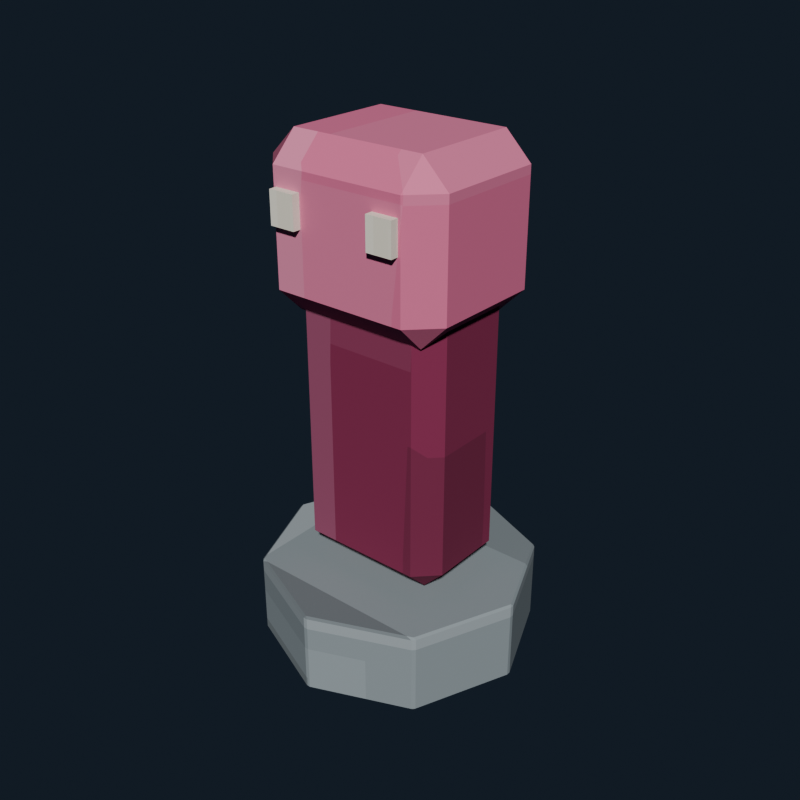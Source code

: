 # Source: mascot_statue.blend  (saved by Blender 5.2.44; exported with 4.5.12 LTS)
import bpy
from mathutils import Matrix  # noqa: F401  (used for matrix-valued properties, if any)

bpy.ops.wm.read_factory_settings(use_empty=True)
scene = bpy.context.scene
scene.name = 'Scene'

# ---- collections
col_collection = bpy.data.collections.new('Collection'); scene.collection.children.link(col_collection)

# ---- images (referenced by path relative to the original .blend; pixels are not part of the script)
import os
ASSET_DIR = os.environ.get("B2B_ASSET_DIR", "")  # directory of the original .blend (textures are referenced by path, not embedded)
HERE = os.path.dirname(os.path.abspath(__file__))  # packed textures are extracted next to this script under _unpacked/

def load_image(name, relpath, width, height, colorspace="sRGB"):
    """Load a texture the original file referenced (path relative to the .blend, or extracted next to this script)."""
    p = next((c for c in (os.path.join(HERE, relpath), os.path.join(ASSET_DIR, relpath)) if relpath and os.path.exists(c)), "")
    if p:
        img = bpy.data.images.load(p, check_existing=True)
        img.name = name
    else:  # same state as the original file: an image datablock whose file is absent (Cycles renders it pink)
        img = bpy.data.images.new(name, width, height)
        img.source = "FILE"
        img.filepath = "//" + (relpath or name)
    img.colorspace_settings.name = colorspace
    return img
img_mascot_statue_pixel_atlas = load_image('mascot_statue_pixel_atlas', '_unpacked/mascot_statue_pixel_atlas.9a39ce30.png', 192, 16, 'sRGB')

# ---- materials (node trees are filled in below, after node groups)
mat_mascot_statue_pixel_paint = bpy.data.materials.new('Mascot Statue pixel paint')

# ---- material node trees
mat_mascot_statue_pixel_paint.use_nodes = True; mat_mascot_statue_pixel_paint.node_tree.nodes.clear()
_N = mat_mascot_statue_pixel_paint.node_tree.nodes; _L = mat_mascot_statue_pixel_paint.node_tree.links
n0 = _N.new('ShaderNodeBsdfPrincipled'); n0.name = 'Principled BSDF'; n0.location = (-200, 100)
n0.inputs[1].default_value = 0.06
n0.inputs[2].default_value = 0.88
n0.inputs[10].default_value = 0.005
n1 = _N.new('ShaderNodeOutputMaterial'); n1.name = 'Material Output'; n1.location = (200, 100)
n2 = _N.new('ShaderNodeTexImage'); n2.name = 'Image Texture'; n2.location = (0, 0)
n2.image = img_mascot_statue_pixel_atlas
n2.interpolation = 'Closest'
_L.new(n0.outputs[0], n1.inputs[0])
_L.new(n2.outputs[0], n0.inputs[0])
n1.is_active_output = True

# ---- world
world_world = bpy.data.worlds.new('World'); scene.world = world_world
world_world.use_nodes = True; world_world.node_tree.nodes.clear()
_N = world_world.node_tree.nodes; _L = world_world.node_tree.links
n0 = _N.new('ShaderNodeOutputWorld'); n0.name = 'World Output'; n0.location = (200, 100)
n1 = _N.new('ShaderNodeBackground'); n1.name = 'Background'; n1.location = (-200, 100)
n1.inputs[0].default_value = (0.04314, 0.06275, 0.09412, 1.0)
n1.inputs[1].default_value = 0.36
_L.new(n1.outputs[0], n0.inputs[0])
n0.is_active_output = True
world_world.color = (0.05088, 0.05088, 0.05088)
world_world.sun_shadow_jitter_overblur = 0.0

# ---- meshes
me_cylinder = bpy.data.meshes.new('Cylinder')
me_cylinder.from_pydata([(0.0, 0.5113, -0.16), (-0.007391, 0.5169, -0.152), (0.007391, 0.5169, -0.152), (0.0, 0.5113, 0.16), (0.007391, 0.5169, 0.152), (-0.007391, 0.5169, 0.152), (0.3616, 0.3616, -0.16), (0.3603, 0.3708, -0.152), (0.3708, 0.3603, -0.152), (0.3616, 0.3616, 0.16), (0.3708, 0.3603, 0.152), (0.3603, 0.3708, 0.152), (0.5113, 0.0, -0.16), (0.5169, 0.007391, -0.152), (0.5169, -0.007391, -0.152), (0.5113, 0.0, 0.16), (0.5169, -0.007391, 0.152), (0.5169, 0.007391, 0.152), (0.3616, -0.3616, -0.16), (0.3708, -0.3603, -0.152), (0.3603, -0.3708, -0.152), (0.3616, -0.3616, 0.16), (0.3603, -0.3708, 0.152), (0.3708, -0.3603, 0.152), (0.0, -0.5113, -0.16), (0.007391, -0.5169, -0.152), (-0.007391, -0.5169, -0.152), (0.0, -0.5113, 0.16), (-0.007391, -0.5169, 0.152), (0.007391, -0.5169, 0.152), (-0.3616, -0.3616, -0.16), (-0.3603, -0.3708, -0.152), (-0.3708, -0.3603, -0.152), (-0.3616, -0.3616, 0.16), (-0.3708, -0.3603, 0.152), (-0.3603, -0.3708, 0.152), (-0.5113, 0.0, -0.16), (-0.5169, -0.007391, -0.152), (-0.5169, 0.007391, -0.152), (-0.5113, 0.0, 0.16), (-0.5169, 0.007391, 0.152), (-0.5169, -0.007391, 0.152), (-0.3616, 0.3616, -0.16), (-0.3708, 0.3603, -0.152), (-0.3603, 0.3708, -0.152), (-0.3616, 0.3616, 0.16), (-0.3603, 0.3708, 0.152), (-0.3708, 0.3603, 0.152)], [], [(0, 1, 2), (3, 4, 5), (6, 7, 8), (9, 10, 11), (12, 13, 14), (15, 16, 17), (18, 19, 20), (21, 22, 23), (24, 25, 26), (27, 28, 29), (30, 31, 32), (33, 34, 35), (36, 37, 38), (39, 40, 41), (42, 43, 44), (45, 46, 47), (2, 7, 6, 0), (11, 4, 3, 9), (1, 5, 4, 2), (10, 8, 7, 11), (8, 13, 12, 6), (17, 10, 9, 15), (16, 14, 13, 17), (14, 19, 18, 12), (23, 16, 15, 21), (22, 20, 19, 23), (20, 25, 24, 18), (29, 22, 21, 27), (28, 26, 25, 29), (26, 31, 30, 24), (35, 28, 27, 33), (34, 32, 31, 35), (32, 37, 36, 30), (41, 34, 33, 39), (40, 38, 37, 41), (38, 43, 42, 36), (47, 40, 39, 45), (46, 44, 43, 47), (44, 1, 0, 42), (5, 46, 45, 3), (0, 6, 12, 18, 24, 30, 36, 42), (2, 4, 11, 7), (44, 46, 5, 1), (9, 3, 45, 39, 33, 27, 21, 15), (8, 10, 17, 13), (14, 16, 23, 19), (20, 22, 29, 25), (26, 28, 35, 31), (32, 34, 41, 37), (38, 40, 47, 43)])
_uv = me_cylinder.uv_layers.new(name='UVMap')
_uv.uv.foreach_set('vector', [0.3102, 0.4875, 0.31, 0.4898, 0.3105, 0.4898, 0.2731, 0.4875, 0.2734, 0.4898, 0.2729, 0.4898, 0.3226, 0.426, 0.3225, 0.4298, 0.3229, 0.4255, 0.2855, 0.426, 0.2858, 0.4255, 0.2855, 0.4298, 0.3277, 0.2775, 0.3279, 0.2805, 0.3279, 0.2745, 0.2906, 0.2775, 0.2908, 0.2745, 0.2908, 0.2805, 0.3226, 0.129, 0.3229, 0.1295, 0.3225, 0.1252, 0.2855, 0.129, 0.2855, 0.1252, 0.2858, 0.1295, 0.3102, 0.06746, 0.3105, 0.06516, 0.31, 0.06516, 0.2731, 0.06746, 0.2729, 0.06516, 0.2734, 0.06516, 0.2978, 0.129, 0.2979, 0.1252, 0.2975, 0.1295, 0.2607, 0.129, 0.2604, 0.1295, 0.2608, 0.1252, 0.2927, 0.2775, 0.2925, 0.2745, 0.2925, 0.2805, 0.2556, 0.2775, 0.2554, 0.2805, 0.2554, 0.2745, 0.2978, 0.426, 0.2975, 0.4255, 0.2979, 0.4298, 0.2607, 0.426, 0.2608, 0.4298, 0.2604, 0.4255, 0.3105, 0.4898, 0.3225, 0.4298, 0.3226, 0.426, 0.3102, 0.4875, 0.2855, 0.4298, 0.2734, 0.4898, 0.2731, 0.4875, 0.2855, 0.426, 0.2548, 0.5111, 0.2548, 0.9339, 0.2546, 0.9339, 0.2546, 0.5111, 0.3193, 0.9339, 0.3193, 0.5111, 0.3197, 0.5111, 0.3197, 0.9339, 0.3229, 0.4255, 0.3279, 0.2805, 0.3277, 0.2775, 0.3226, 0.426, 0.2908, 0.2805, 0.2858, 0.4255, 0.2855, 0.426, 0.2906, 0.2775, 0.31, 0.9339, 0.31, 0.5111, 0.3104, 0.5111, 0.3104, 0.9339, 0.3279, 0.2745, 0.3229, 0.1295, 0.3226, 0.129, 0.3277, 0.2775, 0.2858, 0.1295, 0.2908, 0.2745, 0.2906, 0.2775, 0.2855, 0.129, 0.3008, 0.9339, 0.3008, 0.5111, 0.3011, 0.5111, 0.3011, 0.9339, 0.3225, 0.1252, 0.3105, 0.06516, 0.3102, 0.06746, 0.3226, 0.129, 0.2734, 0.06516, 0.2855, 0.1252, 0.2855, 0.129, 0.2731, 0.06746, 0.2915, 0.9339, 0.2915, 0.5111, 0.2919, 0.5111, 0.2919, 0.9339, 0.31, 0.06516, 0.2979, 0.1252, 0.2978, 0.129, 0.3102, 0.06746, 0.2608, 0.1252, 0.2729, 0.06516, 0.2731, 0.06746, 0.2607, 0.129, 0.2822, 0.9339, 0.2822, 0.5111, 0.2826, 0.5111, 0.2826, 0.9339, 0.2975, 0.1295, 0.2925, 0.2745, 0.2927, 0.2775, 0.2978, 0.129, 0.2554, 0.2745, 0.2604, 0.1295, 0.2607, 0.129, 0.2556, 0.2775, 0.2729, 0.9339, 0.2729, 0.5111, 0.2733, 0.5111, 0.2733, 0.9339, 0.2925, 0.2805, 0.2975, 0.4255, 0.2978, 0.426, 0.2927, 0.2775, 0.2604, 0.4255, 0.2554, 0.2805, 0.2556, 0.2775, 0.2607, 0.426, 0.2637, 0.9339, 0.2637, 0.5111, 0.264, 0.5111, 0.264, 0.9339, 0.2979, 0.4298, 0.31, 0.4898, 0.3102, 0.4875, 0.2978, 0.426, 0.2729, 0.4898, 0.2608, 0.4298, 0.2607, 0.426, 0.2731, 0.4875, 0.3102, 0.4875, 0.3226, 0.426, 0.3277, 0.2775, 0.3226, 0.129, 0.3102, 0.06746, 0.2978, 0.129, 0.2927, 0.2775, 0.2978, 0.426, 0.3286, 0.5111, 0.3286, 0.9339, 0.3197, 0.9339, 0.3197, 0.5111, 0.2637, 0.5111, 0.2637, 0.9339, 0.2548, 0.9339, 0.2548, 0.5111, 0.2855, 0.426, 0.2731, 0.4875, 0.2607, 0.426, 0.2556, 0.2775, 0.2607, 0.129, 0.2731, 0.06746, 0.2855, 0.129, 0.2906, 0.2775, 0.3193, 0.5111, 0.3193, 0.9339, 0.3104, 0.9339, 0.3104, 0.5111, 0.31, 0.5111, 0.31, 0.9339, 0.3011, 0.9339, 0.3011, 0.5111, 0.3008, 0.5111, 0.3008, 0.9339, 0.2919, 0.9339, 0.2919, 0.5111, 0.2915, 0.5111, 0.2915, 0.9339, 0.2826, 0.9339, 0.2826, 0.5111, 0.2822, 0.5111, 0.2822, 0.9339, 0.2733, 0.9339, 0.2733, 0.5111, 0.2729, 0.5111, 0.2729, 0.9339, 0.264, 0.9339, 0.264, 0.5111])
me_cylinder.materials.append(mat_mascot_statue_pixel_paint)
me_cylinder.update()
me_cube = bpy.data.meshes.new('Cube')
me_cube.from_pydata([(-0.23, -0.14, -0.55), (-0.23, -0.22, -0.47), (-0.31, -0.14, -0.47), (-0.23, -0.22, 0.47), (-0.23, -0.14, 0.55), (-0.31, -0.14, 0.47), (-0.23, 0.14, -0.55), (-0.31, 0.14, -0.47), (-0.23, 0.22, -0.47), (-0.23, 0.14, 0.55), (-0.23, 0.22, 0.47), (-0.31, 0.14, 0.47), (0.23, -0.14, -0.55), (0.31, -0.14, -0.47), (0.23, -0.22, -0.47), (0.23, -0.14, 0.55), (0.23, -0.22, 0.47), (0.31, -0.14, 0.47), (0.23, 0.14, -0.55), (0.23, 0.22, -0.47), (0.31, 0.14, -0.47), (0.23, 0.14, 0.55), (0.31, 0.14, 0.47), (0.23, 0.22, 0.47)], [], [(0, 1, 2), (3, 4, 5), (6, 7, 8), (9, 10, 11), (12, 13, 14), (15, 16, 17), (18, 19, 20), (21, 22, 23), (6, 0, 2, 7), (1, 3, 5, 2), (4, 9, 11, 5), (10, 8, 7, 11), (18, 6, 8, 19), (9, 21, 23, 10), (22, 20, 19, 23), (12, 18, 20, 13), (21, 15, 17, 22), (16, 14, 13, 17), (0, 12, 14, 1), (15, 4, 3, 16), (6, 18, 12, 0), (2, 5, 11, 7), (14, 16, 3, 1), (21, 9, 4, 15), (8, 10, 23, 19), (20, 22, 17, 13)])
_uv = me_cube.uv_layers.new(name='UVMap')
_uv.uv.foreach_set('vector', [0.6829, 0.682, 0.6829, 0.7225, 0.6805, 0.682, 0.7163, 0.055, 0.7176, 0.09545, 0.7163, 0.09545, 0.6829, 0.5405, 0.6805, 0.5405, 0.6829, 0.5, 0.7176, 0.2601, 0.7163, 0.299, 0.7163, 0.237, 0.6967, 0.682, 0.7001, 0.682, 0.6985, 0.7369, 0.7188, 0.7166, 0.7163, 0.7512, 0.7163, 0.6922, 0.6967, 0.5405, 0.6985, 0.4856, 0.7001, 0.5405, 0.7188, 0.5059, 0.7163, 0.5303, 0.7163, 0.4713, 0.6829, 0.5405, 0.6829, 0.682, 0.6805, 0.682, 0.6805, 0.5405, 0.7004, 0.055, 0.7163, 0.055, 0.7163, 0.09545, 0.7004, 0.09545, 0.7176, 0.09545, 0.7176, 0.2601, 0.7163, 0.237, 0.7163, 0.09545, 0.7163, 0.299, 0.7004, 0.3062, 0.7004, 0.237, 0.7163, 0.237, 0.6967, 0.5405, 0.6829, 0.5405, 0.6829, 0.5, 0.6985, 0.4856, 0.7176, 0.2601, 0.7188, 0.5059, 0.7163, 0.4713, 0.7163, 0.299, 0.7163, 0.5303, 0.7001, 0.5405, 0.6985, 0.4856, 0.7163, 0.4713, 0.6967, 0.682, 0.6967, 0.5405, 0.7001, 0.5405, 0.7001, 0.682, 0.7188, 0.5059, 0.7188, 0.7166, 0.7163, 0.6922, 0.7163, 0.5303, 0.7163, 0.7512, 0.6985, 0.7369, 0.7001, 0.682, 0.7163, 0.6922, 0.6829, 0.682, 0.6967, 0.682, 0.6985, 0.7369, 0.6829, 0.7225, 0.7188, 0.7166, 0.7176, 0.9163, 0.7163, 0.9163, 0.7163, 0.7512, 0.6829, 0.5405, 0.6967, 0.5405, 0.6967, 0.682, 0.6829, 0.682, 0.7004, 0.09545, 0.7163, 0.09545, 0.7163, 0.237, 0.7004, 0.237, 0.6985, 0.7369, 0.7163, 0.7512, 0.7163, 0.9163, 0.7004, 0.9163, 0.7188, 0.5059, 0.7338, 0.5405, 0.7338, 0.682, 0.7188, 0.7166, 0.7004, 0.3062, 0.7163, 0.299, 0.7163, 0.4713, 0.6985, 0.4856, 0.7001, 0.5405, 0.7163, 0.5303, 0.7163, 0.6922, 0.7001, 0.682])
me_cube.materials.append(mat_mascot_statue_pixel_paint)
me_cube.update()
me_cube_001 = bpy.data.meshes.new('Cube.001')
me_cube_001.from_pydata([(-0.26, -0.21, -0.31), (-0.26, -0.31, -0.21), (-0.36, -0.21, -0.21), (-0.26, -0.31, 0.21), (-0.26, -0.21, 0.31), (-0.36, -0.21, 0.21), (-0.26, 0.21, -0.31), (-0.36, 0.21, -0.21), (-0.26, 0.31, -0.21), (-0.26, 0.21, 0.31), (-0.26, 0.31, 0.21), (-0.36, 0.21, 0.21), (0.26, -0.21, -0.31), (0.36, -0.21, -0.21), (0.26, -0.31, -0.21), (0.26, -0.21, 0.31), (0.26, -0.31, 0.21), (0.36, -0.21, 0.21), (0.26, 0.21, -0.31), (0.26, 0.31, -0.21), (0.36, 0.21, -0.21), (0.26, 0.21, 0.31), (0.36, 0.21, 0.21), (0.26, 0.31, 0.21)], [], [(0, 1, 2), (3, 4, 5), (6, 7, 8), (9, 10, 11), (12, 13, 14), (15, 16, 17), (18, 19, 20), (21, 22, 23), (6, 0, 2, 7), (1, 3, 5, 2), (4, 9, 11, 5), (10, 8, 7, 11), (18, 6, 8, 19), (9, 21, 23, 10), (22, 20, 19, 23), (12, 18, 20, 13), (21, 15, 17, 22), (16, 14, 13, 17), (0, 12, 14, 1), (15, 4, 3, 16), (6, 18, 12, 0), (2, 5, 11, 7), (14, 16, 3, 1), (21, 9, 4, 15), (8, 10, 23, 19), (20, 22, 17, 13)])
_uv = me_cube_001.uv_layers.new(name='UVMap')
_uv.uv.foreach_set('vector', [0.7664, 0.6866, 0.7664, 0.7225, 0.7639, 0.6866, 0.7979, 0.055, 0.8009, 0.09089, 0.7979, 0.09089, 0.7664, 0.5359, 0.7639, 0.5359, 0.7664, 0.5, 0.8009, 0.2639, 0.7979, 0.3007, 0.7979, 0.2416, 0.7798, 0.6866, 0.7846, 0.6866, 0.7826, 0.738, 0.8022, 0.72, 0.7979, 0.7534, 0.7979, 0.6956, 0.7798, 0.5359, 0.7826, 0.4845, 0.7846, 0.5359, 0.8022, 0.5025, 0.7979, 0.5269, 0.7979, 0.4691, 0.7664, 0.5359, 0.7664, 0.6866, 0.7639, 0.6866, 0.7639, 0.5359, 0.7854, 0.055, 0.7979, 0.055, 0.7979, 0.09089, 0.7854, 0.09089, 0.8009, 0.09089, 0.8009, 0.2639, 0.7979, 0.2416, 0.7979, 0.09089, 0.7979, 0.3007, 0.7854, 0.3084, 0.7854, 0.2416, 0.7979, 0.2416, 0.7798, 0.5359, 0.7664, 0.5359, 0.7664, 0.5, 0.7826, 0.4845, 0.8009, 0.2639, 0.8022, 0.5025, 0.7979, 0.4691, 0.7979, 0.3007, 0.7979, 0.5269, 0.7846, 0.5359, 0.7826, 0.4845, 0.7979, 0.4691, 0.7798, 0.6866, 0.7798, 0.5359, 0.7846, 0.5359, 0.7846, 0.6866, 0.8022, 0.5025, 0.8022, 0.72, 0.7979, 0.6956, 0.7979, 0.5269, 0.7979, 0.7534, 0.7826, 0.738, 0.7846, 0.6866, 0.7979, 0.6956, 0.7664, 0.6866, 0.7798, 0.6866, 0.7826, 0.738, 0.7664, 0.7225, 0.8022, 0.72, 0.8009, 0.9141, 0.7979, 0.9141, 0.7979, 0.7534, 0.7664, 0.5359, 0.7798, 0.5359, 0.7798, 0.6866, 0.7664, 0.6866, 0.7854, 0.09089, 0.7979, 0.09089, 0.7979, 0.2416, 0.7854, 0.2416, 0.7826, 0.738, 0.7979, 0.7534, 0.7979, 0.9141, 0.7854, 0.9141, 0.8022, 0.5025, 0.8169, 0.5359, 0.8169, 0.6866, 0.8022, 0.72, 0.7854, 0.3084, 0.7979, 0.3007, 0.7979, 0.4691, 0.7826, 0.4845, 0.7846, 0.5359, 0.7979, 0.5269, 0.7979, 0.6956, 0.7846, 0.6866])
me_cube_001.materials.append(mat_mascot_statue_pixel_paint)
me_cube_001.update()
me_cube_002 = bpy.data.meshes.new('Cube.002')
me_cube_002.from_pydata([(-0.05, -0.015, -0.06), (-0.05, -0.015, 0.06), (-0.05, 0.015, -0.06), (-0.05, 0.015, 0.06), (0.05, -0.015, -0.06), (0.05, -0.015, 0.06), (0.05, 0.015, -0.06), (0.05, 0.015, 0.06)], [], [(0, 1, 3, 2), (2, 3, 7, 6), (6, 7, 5, 4), (4, 5, 1, 0), (2, 6, 4, 0), (7, 3, 1, 5)])
_uv = me_cube_002.uv_layers.new(name='UVMap')
_uv.uv.foreach_set('vector', [0.8657, 0.055, 0.8843, 0.055, 0.8843, 0.2775, 0.8657, 0.2775, 0.8657, 0.2775, 0.8843, 0.2775, 0.8843, 0.5, 0.8657, 0.5, 0.8657, 0.5, 0.8843, 0.5, 0.8843, 0.7225, 0.8657, 0.7225, 0.8657, 0.7225, 0.8843, 0.7225, 0.8843, 0.945, 0.8657, 0.945, 0.8472, 0.5, 0.8657, 0.5, 0.8657, 0.7225, 0.8472, 0.7225, 0.8843, 0.5, 0.9028, 0.5, 0.9028, 0.7225, 0.8843, 0.7225])
me_cube_002.materials.append(mat_mascot_statue_pixel_paint)
me_cube_002.update()
me_cube_003 = bpy.data.meshes.new('Cube.003')
me_cube_003.from_pydata([(-0.05, -0.015, -0.06), (-0.05, -0.015, 0.06), (-0.05, 0.015, -0.06), (-0.05, 0.015, 0.06), (0.05, -0.015, -0.06), (0.05, -0.015, 0.06), (0.05, 0.015, -0.06), (0.05, 0.015, 0.06)], [], [(0, 1, 3, 2), (2, 3, 7, 6), (6, 7, 5, 4), (4, 5, 1, 0), (2, 6, 4, 0), (7, 3, 1, 5)])
_uv = me_cube_003.uv_layers.new(name='UVMap')
_uv.uv.foreach_set('vector', [0.8657, 0.055, 0.8843, 0.055, 0.8843, 0.2775, 0.8657, 0.2775, 0.8657, 0.2775, 0.8843, 0.2775, 0.8843, 0.5, 0.8657, 0.5, 0.8657, 0.5, 0.8843, 0.5, 0.8843, 0.7225, 0.8657, 0.7225, 0.8657, 0.7225, 0.8843, 0.7225, 0.8843, 0.945, 0.8657, 0.945, 0.8472, 0.5, 0.8657, 0.5, 0.8657, 0.7225, 0.8472, 0.7225, 0.8843, 0.5, 0.9028, 0.5, 0.9028, 0.7225, 0.8843, 0.7225])
me_cube_003.materials.append(mat_mascot_statue_pixel_paint)
me_cube_003.update()

# ---- objects
ob_plinth = bpy.data.objects.new('Plinth', me_cylinder)
ob_body = bpy.data.objects.new('Body', me_cube)
ob_head = bpy.data.objects.new('Head', me_cube_001)
ob_eye__0_2 = bpy.data.objects.new('Eye_-0.2', me_cube_002)
ob_eye_0_2 = bpy.data.objects.new('Eye_0.2', me_cube_003)

# ---- transforms, parenting, visibility, modifiers, constraints
ob_plinth.location = (0.0, 0.0, 0.16)
ob_body.location = (0.0, 0.0, 0.9)
ob_head.location = (0.0, 0.0, 1.62)
ob_eye__0_2.location = (-0.2, -0.325, 1.7)
ob_eye_0_2.location = (0.2, -0.325, 1.7)

# ---- collection membership
col_collection.objects.link(ob_plinth)
col_collection.objects.link(ob_body)
col_collection.objects.link(ob_head)
col_collection.objects.link(ob_eye__0_2)
col_collection.objects.link(ob_eye_0_2)

# ---- scene / render settings (as saved in the file)
scene.frame_start = 1; scene.frame_end = 250; scene.frame_set(1)
scene.render.engine = 'BLENDER_EEVEE_NEXT'
scene.render.resolution_x = 640
scene.render.resolution_y = 640
scene.render.bake_bias = 0.0
scene.render.bake_samples = 0
scene.render.compositor_device = 'GPU'
scene.eevee.use_volume_custom_range = False
scene.eevee.fast_gi_thickness_near = 0.1
scene.eevee.fast_gi_thickness_far = 0.0
scene.eevee.ray_tracing_options.screen_trace_thickness = 0.1
scene.view_settings.look = 'AgX - Medium High Contrast'
bpy.context.view_layer.update()

# ---- added for rendering (the .blend has no active camera and no usable light): camera, sun
cam_auto = bpy.data.cameras.new('AutoCamera')
cam_auto.lens = 50.0
cam_auto.sensor_width = 36.0
cam_auto.clip_end = 1000.0
ob_auto_camera = bpy.data.objects.new('AutoCamera', cam_auto)
scene.collection.objects.link(ob_auto_camera)
ob_auto_camera.location = (2.24025, -2.6883, 2.7572)
ob_auto_camera.rotation_euler = (1.09748, -7.21219e-08, 0.694738)
scene.camera = ob_auto_camera
light_auto_sun = bpy.data.lights.new('AutoSun', 'SUN')
light_auto_sun.energy = 3.0
light_auto_sun.angle = 0.0523599
ob_auto_sun = bpy.data.objects.new('AutoSun', light_auto_sun)
scene.collection.objects.link(ob_auto_sun)
ob_auto_sun.rotation_euler = (0.872665, 0.174533, 0.523599)
bpy.context.view_layer.update()
